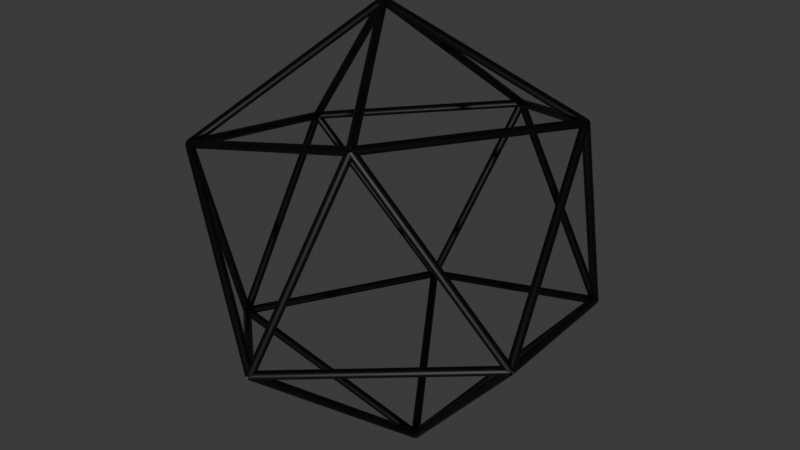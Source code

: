 # Source: n3d_color_edge_to_face_brady.blend  (saved by Blender 4.2.66; exported with 4.5.12 LTS)
import bpy
from mathutils import Matrix  # noqa: F401  (used for matrix-valued properties, if any)

bpy.ops.wm.read_factory_settings(use_empty=True)
scene = bpy.context.scene
scene.name = 'Scene'

# ---- collections
col_collection = bpy.data.collections.new('Collection'); scene.collection.children.link(col_collection)
col_mygraph = bpy.data.collections.new('MyGraph'); scene.collection.children.link(col_mygraph)

# ---- materials (node trees are filled in below, after node groups)
mat_mat1 = bpy.data.materials.new('Mat1')

# ---- node groups
ng_setup_network = bpy.data.node_groups.new('setup_network', 'GeometryNodeTree')
_s = ng_setup_network.interface.new_socket(name='Geometry', in_out='OUTPUT', socket_type='NodeSocketGeometry')
_s = ng_setup_network.interface.new_socket(name='Geometry', in_out='INPUT', socket_type='NodeSocketGeometry')
_s = ng_setup_network.interface.new_socket(name='Value', in_out='INPUT', socket_type='NodeSocketFloat')
_s.default_value = 0.5
_s.min_value = -1e+04
_s.max_value = 1e+04
ng_setup_network.is_modifier = True
_N = ng_setup_network.nodes; _L = ng_setup_network.links
n0 = _N.new('NodeGroupInput'); n0.name = 'Group Input'; n0.location = (-809, 548)
n1 = _N.new('NodeGroupOutput'); n1.name = 'Group Output'; n1.location = (95, 374)
n2 = _N.new('GeometryNodeInputNamedAttribute'); n2.name = 'Named Attribute'; n2.location = (-1449, -310)
n2.width = 208
n2.inputs[0].default_value = 'my_edge_color'
n3 = _N.new('GeometryNodeCurveToMesh'); n3.name = 'Curve to Mesh'; n3.location = (-481, 380)
n3.inputs[3].default_value = True
n4 = _N.new('GeometryNodeCurvePrimitiveCircle'); n4.name = 'Curve Circle'; n4.location = (-710, 294)
n4.inputs[0].default_value = 12
n5 = _N.new('GeometryNodeSetMaterial'); n5.name = 'Set Material'; n5.location = (-63, 375)
n5.inputs[2].default_value = mat_mat1
n6 = _N.new('GeometryNodeStoreNamedAttribute'); n6.name = 'Store Named Attribute.001'; n6.location = (-305, 375)
n6.width = 205
n6.data_type = 'FLOAT_COLOR'
n6.domain = 'FACE'
n6.inputs[2].default_value = 'my_face_color'
n7 = _N.new('FunctionNodeValueToString'); n7.name = 'Value to String'; n7.location = (30, -135)
n7.inputs[1].default_value = 1
n8 = _N.new('GeometryNodeStringToCurves'); n8.name = 'String to Curves'; n8.location = (219, -30)
n8.font = None
n9 = _N.new('NodeFrame'); n9.name = 'Frame'; n9.location = (-64, -368)
n9.width = 440
n10 = _N.new('GeometryNodeInputNamedAttribute'); n10.name = 'Named Attribute.001'; n10.location = (-548, 246)
n10.width = 217
n10.data_type = 'FLOAT_COLOR'
n10.inputs[0].default_value = 'my_edge_color'
n11 = _N.new('ShaderNodeMath'); n11.name = 'Math'; n11.location = (-1448, -463)
n11.operation = 'DIVIDE'
n11.inputs[1].default_value = 12.0
n12 = _N.new('ShaderNodeMath'); n12.name = 'Math.001'; n12.location = (-1224, -397)
n12.operation = 'FLOOR'
n13 = _N.new('GeometryNodeInputIndex'); n13.name = 'Index'; n13.location = (-1617, -477)
n14 = _N.new('GeometryNodeDeleteGeometry'); n14.name = 'Delete Geometry'; n14.location = (-629, 580)
n14.domain = 'FACE'
n15 = _N.new('GeometryNodeMeshToCurve'); n15.name = 'Mesh to Curve.001'; n15.location = (-706, 401)
n16 = _N.new('GeometryNodeSplitEdges'); n16.name = 'Split Edges'; n16.location = (-468, 582)
n17 = _N.new('ShaderNodeMath'); n17.name = 'Math.002'; n17.location = (-889, 213)
n17.operation = 'MULTIPLY'
n17.inputs[1].default_value = 0.001
n18 = _N.new('GeometryNodeInputNamedAttribute'); n18.name = 'Named Attribute.002'; n18.location = (-506, 380)
n18.inputs[0].default_value = 'radius'
n19 = _N.new('GeometryNodeSwitch'); n19.name = 'Switch'; n19.location = (-506, 380)
n19.input_type = 'FLOAT'
n19.inputs[1].default_value = 1.0
n7.parent = n9
n8.parent = n9
_L.new(n6.outputs[0], n5.inputs[0])
_L.new(n4.outputs[0], n3.inputs[1])
_L.new(n7.outputs[0], n8.inputs[0])
_L.new(n11.outputs[0], n12.inputs[0])
_L.new(n13.outputs[0], n11.inputs[0])
_L.new(n5.outputs[0], n1.inputs[0])
_L.new(n0.outputs[0], n14.inputs[0])
_L.new(n15.outputs[0], n3.inputs[0])
_L.new(n3.outputs[0], n6.inputs[0])
_L.new(n16.outputs[0], n15.inputs[0])
_L.new(n14.outputs[0], n16.inputs[0])
_L.new(n10.outputs[0], n6.inputs[3])
_L.new(n17.outputs[0], n4.inputs[4])
_L.new(n0.outputs[1], n17.inputs[0])
_L.new(n18.outputs[1], n19.inputs[0])
_L.new(n18.outputs[0], n19.inputs[2])
_L.new(n19.outputs[0], n3.inputs[2])
n1.is_active_output = True

# ---- material node trees
mat_mat1.use_nodes = True; mat_mat1.node_tree.nodes.clear()
_N = mat_mat1.node_tree.nodes; _L = mat_mat1.node_tree.links
n0 = _N.new('ShaderNodeBsdfPrincipled'); n0.name = 'Principled BSDF'; n0.location = (168, 333)
n1 = _N.new('ShaderNodeOutputMaterial'); n1.name = 'Material Output'; n1.location = (442, 337)
n2 = _N.new('ShaderNodeAttribute'); n2.name = 'Attribute'; n2.location = (-36, 345)
n2.width = 160
n2.attribute_name = 'my_face_color'
_L.new(n2.outputs[0], n0.inputs[0])
_L.new(n0.outputs[0], n1.inputs[0])
n1.is_active_output = True

# ---- world
world_world = bpy.data.worlds.new('World'); scene.world = world_world
world_world.use_nodes = True; world_world.node_tree.nodes.clear()
_N = world_world.node_tree.nodes; _L = world_world.node_tree.links
n0 = _N.new('ShaderNodeOutputWorld'); n0.name = 'World Output'; n0.location = (300, 300)
n1 = _N.new('ShaderNodeBackground'); n1.name = 'Background'; n1.location = (10, 300)
n1.inputs[0].default_value = (0.05088, 0.05088, 0.05088, 1.0)
_L.new(n1.outputs[0], n0.inputs[0])
n0.is_active_output = True
world_world.color = (0.05088, 0.05088, 0.05088)
world_world.sun_shadow_jitter_overblur = 0.0

# ---- cameras
cam_camera = bpy.data.cameras.new('Camera')
cam_camera.clip_end = 100.0
cam_camera.ortho_scale = 7.314

# ---- lights
light_light = bpy.data.lights.new('Light', 'POINT')
light_light.energy = 1000.0
light_light.shadow_soft_size = 0.1

# ---- meshes
me_cube_004 = bpy.data.meshes.new('Cube.004')
me_cube_004.from_pydata([(-0.2647, -0.2647, -0.2647), (-0.2647, -0.2647, 0.2647), (-0.2647, 0.2647, -0.2647), (-0.2647, 0.2647, 0.2647), (0.2647, -0.2647, -0.2647), (0.2647, -0.2647, 0.2647), (0.2647, 0.2647, -0.2647), (0.2647, 0.2647, 0.2647)], [], [(0, 1, 3, 2), (2, 3, 7, 6), (6, 7, 5, 4), (4, 5, 1, 0), (2, 6, 4, 0), (7, 3, 1, 5)])
_uv = me_cube_004.uv_layers.new(name='UVMap')
_uv.uv.foreach_set('vector', [0.375, 0.0, 0.625, 0.0, 0.625, 0.25, 0.375, 0.25, 0.375, 0.25, 0.625, 0.25, 0.625, 0.5, 0.375, 0.5, 0.375, 0.5, 0.625, 0.5, 0.625, 0.75, 0.375, 0.75, 0.375, 0.75, 0.625, 0.75, 0.625, 1.0, 0.375, 1.0, 0.125, 0.5, 0.375, 0.5, 0.375, 0.75, 0.125, 0.75, 0.625, 0.5, 0.875, 0.5, 0.875, 0.75, 0.625, 0.75])
me_cube_004.materials.append(mat_mat1)
me_cube_004.update()
me_graphmesh_001 = bpy.data.meshes.new('GraphMesh.001')
me_graphmesh_001.from_pydata([(-0.81, -0.48, 0.38), (0.13, -0.97, 0.27), (0.91, -0.24, 0.4), (0.81, 0.48, -0.38), (-0.02, 0.2, -1.0), (-0.44, -0.7, -0.59), (0.63, -0.55, -0.59), (-0.62, 0.55, 0.58), (0.01, -0.2, 1.0), (0.44, 0.7, 0.59), (-0.13, 0.97, -0.27), (-0.91, 0.24, -0.4)], [(0, 1), (0, 5), (0, 7), (0, 8), (0, 11), (1, 2), (1, 5), (1, 6), (1, 8), (2, 3), (2, 6), (2, 8), (2, 9), (3, 4), (3, 6), (3, 9), (3, 10), (4, 5), (4, 6), (4, 10), (4, 11), (5, 6), (5, 11), (7, 8), (7, 9), (7, 10), (7, 11), (8, 9), (9, 10), (10, 11)], [])
me_graphmesh_001.update()

# ---- objects
ob_light = bpy.data.objects.new('Light', light_light)
ob_camera = bpy.data.objects.new('Camera', cam_camera)
ob_cube = bpy.data.objects.new('Cube', me_cube_004)
ob_empty = bpy.data.objects.new('Empty', None)
ob_graphobject = bpy.data.objects.new('GraphObject', me_graphmesh_001)

# ---- transforms, parenting, visibility, modifiers, constraints
ob_light.location = (4.076, 1.005, 5.904)
ob_light.rotation_euler = (0.6503, 0.05522, 1.866)
ob_light.lock_rotations_4d = False
ob_light.empty_display_type = 'ARROWS'
ob_light.color = (0.0, 0.0, 0.0, 0.0)
ob_light.lineart.crease_threshold = 0.0
ob_camera.location = (0.8974, 0.4413, 5.0)
ob_camera.rotation_euler = (1.109, 0.0, 0.8149)
ob_camera.lock_rotations_4d = False
ob_camera.empty_display_type = 'ARROWS'
ob_camera.color = (0.0, 0.0, 0.0, 0.0)
ob_camera.display_type = 'WIRE'
ob_camera.lineart.crease_threshold = 0.0
_c = ob_camera.constraints.new('TRACK_TO'); _c.name = 'Track To'
_c.active = False
_c = ob_camera.constraints.new('TRACK_TO'); _c.name = 'Track To.001'
_c.active = False
_c = ob_camera.constraints.new('TRACK_TO'); _c.name = 'Track To.002'
_c.active = False
_c = ob_camera.constraints.new('TRACK_TO'); _c.name = 'Track To.003'
_c.active = False
_c.target = ob_empty
_c = ob_camera.constraints.new('TRACK_TO'); _c.name = 'Track To.004'
_c.active = False
_c.target = ob_empty
_c = ob_camera.constraints.new('TRACK_TO'); _c.name = 'Track To.005'
_c.active = False
_c.target = ob_empty
_c = ob_camera.constraints.new('TRACK_TO'); _c.name = 'Track To.006'
_c.target = ob_empty
ob_cube.location = (-1.552, 2.556, -0.1065)
_m = ob_cube.modifiers.new('GeometryNodes', 'NODES')
_m.node_group = ng_setup_network
_gi = [s.identifier for s in ng_setup_network.interface.items_tree if s.item_type == 'SOCKET' and s.in_out == 'INPUT']
_m[_gi[1]] = 52.92  # Value
ob_empty.location = (0.0, 0.0, 0.0)
ob_empty.empty_display_type = 'ARROWS'
ob_graphobject.location = (0.0, 0.0, 0.0)
_m = ob_graphobject.modifiers.new('GeometryNodes', 'NODES')
_m.node_group = ng_setup_network
_gi = [s.identifier for s in ng_setup_network.interface.items_tree if s.item_type == 'SOCKET' and s.in_out == 'INPUT']
_m[_gi[1]] = 20.0  # Value

# ---- collection membership
col_collection.objects.link(ob_light)
col_collection.objects.link(ob_camera)
col_collection.objects.link(ob_cube)
col_collection.objects.link(ob_empty)
col_mygraph.objects.link(ob_graphobject)

# ---- scene / render settings (as saved in the file)
scene.camera = ob_camera
scene.frame_start = 1; scene.frame_end = 250; scene.frame_set(163)
scene.render.engine = 'BLENDER_EEVEE_NEXT'
bpy.context.view_layer.update()
